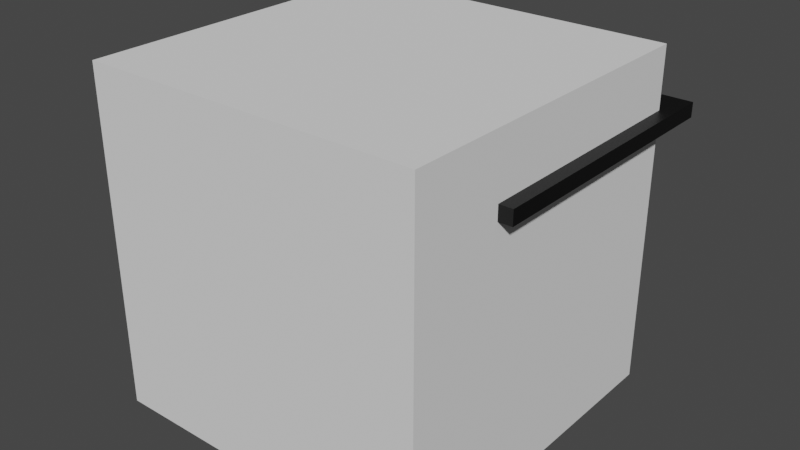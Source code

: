 # Source: EyeItems.blend  (saved by Blender 3.2.14; exported with 4.5.12 LTS)
import bpy
from mathutils import Matrix  # noqa: F401  (used for matrix-valued properties, if any)

bpy.ops.wm.read_factory_settings(use_empty=True)
scene = bpy.context.scene
scene.name = 'Scene'

# ---- collections
col_collection = bpy.data.collections.new('Collection'); scene.collection.children.link(col_collection)

# ---- materials (node trees are filled in below, after node groups)
mat_black = bpy.data.materials.new('Black')
mat_black.use_transparent_shadow = False
mat_glass = bpy.data.materials.new('Glass')
mat_glass.use_transparent_shadow = False
mat_gold = bpy.data.materials.new('Gold')
mat_gold.use_transparent_shadow = False

# ---- material node trees
mat_black.use_nodes = True; mat_black.node_tree.nodes.clear()
_N = mat_black.node_tree.nodes; _L = mat_black.node_tree.links
n0 = _N.new('ShaderNodeBsdfPrincipled'); n0.name = 'Principled BSDF'; n0.location = (10, 300)
n0.distribution = 'GGX'
n0.subsurface_method = 'RANDOM_WALK_SKIN'
n0.inputs[0].default_value = (0.0, 0.0, 0.0, 1.0)
n0.inputs[3].default_value = 1.45
n0.inputs[27].default_value = (0.0, 0.0, 0.0, 1.0)
n0.inputs[28].default_value = 1.0
n1 = _N.new('ShaderNodeOutputMaterial'); n1.name = 'Material Output'; n1.location = (300, 300)
_L.new(n0.outputs[0], n1.inputs[0])
n1.is_active_output = True
mat_glass.use_nodes = True; mat_glass.node_tree.nodes.clear()
_N = mat_glass.node_tree.nodes; _L = mat_glass.node_tree.links
n0 = _N.new('ShaderNodeBsdfPrincipled'); n0.name = 'Principled BSDF'; n0.location = (10, 300)
n0.distribution = 'GGX'
n0.subsurface_method = 'RANDOM_WALK_SKIN'
n0.inputs[3].default_value = 1.45
n0.inputs[27].default_value = (0.0, 0.0, 0.0, 1.0)
n0.inputs[28].default_value = 1.0
n1 = _N.new('ShaderNodeOutputMaterial'); n1.name = 'Material Output'; n1.location = (300, 300)
_L.new(n0.outputs[0], n1.inputs[0])
n1.is_active_output = True
mat_gold.use_nodes = True; mat_gold.node_tree.nodes.clear()
_N = mat_gold.node_tree.nodes; _L = mat_gold.node_tree.links
n0 = _N.new('ShaderNodeBsdfPrincipled'); n0.name = 'Principled BSDF'; n0.location = (10, 300)
n0.distribution = 'GGX'
n0.subsurface_method = 'RANDOM_WALK_SKIN'
n0.inputs[0].default_value = (0.8, 0.6276, 0.0, 1.0)
n0.inputs[1].default_value = 1.0
n0.inputs[3].default_value = 1.45
n0.inputs[27].default_value = (0.0, 0.0, 0.0, 1.0)
n0.inputs[28].default_value = 1.0
n1 = _N.new('ShaderNodeOutputMaterial'); n1.name = 'Material Output'; n1.location = (300, 300)
_L.new(n0.outputs[0], n1.inputs[0])
n1.is_active_output = True

# ---- world
world_world = bpy.data.worlds.new('World'); scene.world = world_world
world_world.use_nodes = True; world_world.node_tree.nodes.clear()
_N = world_world.node_tree.nodes; _L = world_world.node_tree.links
n0 = _N.new('ShaderNodeOutputWorld'); n0.name = 'World Output'; n0.location = (300, 300)
n1 = _N.new('ShaderNodeBackground'); n1.name = 'Background'; n1.location = (10, 300)
n1.inputs[0].default_value = (0.05088, 0.05088, 0.05088, 1.0)
_L.new(n1.outputs[0], n0.inputs[0])
n0.is_active_output = True
world_world.color = (0.05088, 0.05088, 0.05088)
world_world.use_sun_shadow = False
world_world.sun_shadow_jitter_overblur = 0.0

# ---- meshes
me_cube = bpy.data.meshes.new('Cube')
me_cube.from_pydata([(-0.5, -0.5, -0.5), (-0.5, -0.5, 0.5), (-0.5, 0.5, -0.5), (-0.5, 0.5, 0.5), (0.5, -0.5, -0.5), (0.5, -0.5, 0.5), (0.5, 0.5, -0.5), (0.5, 0.5, 0.5)], [], [(0, 1, 3, 2), (2, 3, 7, 6), (6, 7, 5, 4), (4, 5, 1, 0), (2, 6, 4, 0), (7, 3, 1, 5)])
_uv = me_cube.uv_layers.new(name='UVMap')
_uv.uv.foreach_set('vector', [0.375, 0.0, 0.625, 0.0, 0.625, 0.25, 0.375, 0.25, 0.375, 0.25, 0.625, 0.25, 0.625, 0.5, 0.375, 0.5, 0.375, 0.5, 0.625, 0.5, 0.625, 0.75, 0.375, 0.75, 0.375, 0.75, 0.625, 0.75, 0.625, 1.0, 0.375, 1.0, 0.125, 0.5, 0.375, 0.5, 0.375, 0.75, 0.125, 0.75, 0.625, 0.5, 0.875, 0.5, 0.875, 0.75, 0.625, 0.75])
me_cube.update()
me_cube_012 = bpy.data.meshes.new('Cube.012')
me_cube_012.from_pydata([(-0.54, 0.54, 0.2784), (-0.54, 0.54, 0.3216), (0.54, 0.54, 0.2784), (0.54, 0.54, 0.3216), (-0.54, -0.216, 0.2784), (-0.54, -0.216, 0.3216), (0.54, -0.216, 0.2784), (0.54, -0.216, 0.3216), (0.04878, 0.6042, 0.2784), (-0.04878, 0.6042, 0.2784), (-0.04878, 0.54, 0.3216), (0.04878, 0.54, 0.3216), (-0.04878, -0.216, 0.3216), (0.04878, -0.216, 0.3216), (0.04878, -0.216, 0.2784), (-0.04878, -0.216, 0.2784), (0.4418, 0.54, 0.3216), (0.4418, -0.216, 0.3216), (0.4418, 0.6042, 0.2784), (0.4418, -0.216, 0.2784), (-0.4663, 0.6042, 0.2784), (-0.4663, -0.216, 0.2784), (-0.4663, 0.54, 0.3216), (-0.4663, -0.216, 0.3216), (0.4221, 0.6042, -0.002825), (0.06843, 0.6042, -0.002825), (0.4221, -0.216, -0.002825), (0.06843, -0.216, -0.002825), (-0.06966, 0.6042, -0.002825), (-0.06966, -0.216, -0.002825), (-0.4454, 0.6042, -0.002825), (-0.4454, -0.216, -0.002825), (-0.54, 0.6099, 0.3216), (-0.54, 0.6099, 0.2784), (-0.4663, 0.6111, 0.2784), (0.4418, 0.6111, 0.3216), (0.54, 0.6111, 0.3216), (0.54, 0.6111, 0.2784), (0.4418, 0.6111, 0.2784), (0.04878, 0.6111, 0.2784), (-0.04878, 0.6111, 0.2784), (-0.4663, 0.6111, 0.3216), (-0.04878, 0.6111, 0.3216), (0.04878, 0.6111, 0.3216)], [], [(4, 5, 1, 0), (9, 20, 34, 40), (22, 1, 5, 23), (18, 2, 6, 19), (2, 3, 7, 6), (17, 19, 6, 7), (23, 21, 15, 12), (12, 15, 14, 13), (9, 15, 29, 28), (9, 8, 14, 15), (16, 11, 13, 17), (11, 10, 12, 13), (18, 8, 39, 38), (10, 11, 43, 42), (3, 16, 17, 7), (13, 14, 19, 17), (15, 21, 31, 29), (0, 1, 32, 33), (11, 16, 35, 43), (0, 20, 21, 4), (5, 4, 21, 23), (10, 22, 23, 12), (30, 28, 29, 31), (25, 24, 26, 27), (19, 14, 27, 26), (20, 9, 28, 30), (18, 19, 26, 24), (8, 18, 24, 25), (14, 8, 25, 27), (21, 20, 30, 31), (38, 35, 36, 37), (34, 41, 42, 40), (40, 42, 43, 39), (39, 43, 35, 38), (33, 32, 41, 34), (20, 0, 33, 34), (2, 18, 38, 37), (8, 9, 40, 39), (16, 3, 36, 35), (22, 10, 42, 41), (1, 22, 41, 32), (3, 2, 37, 36)])
me_cube_012.polygons.foreach_set('material_index', [0, 0, 0, 0, 0, 0, 0, 0, 1, 0, 0, 0, 0, 0, 0, 0, 1, 0, 0, 0, 0, 0, 1, 1, 1, 1, 1, 1, 1, 1, 0, 0, 0, 0, 0, 0, 0, 0, 0, 0, 0, 0])
_uv = me_cube_012.uv_layers.new(name='UVMap')
_uv.uv.foreach_set('vector', [0.375, 0.075, 0.625, 0.075, 0.625, 0.25, 0.375, 0.25, 0.375, 0.3333, 0.375, 0.2625, 0.375, 0.2625, 0.375, 0.3333, 0.8625, 0.5, 0.875, 0.5, 0.875, 0.675, 0.8625, 0.675, 0.3583, 0.5, 0.375, 0.5, 0.375, 0.675, 0.3583, 0.675, 0.375, 0.5, 0.625, 0.5, 0.625, 0.675, 0.375, 0.675, 0.625, 0.635, 0.375, 0.635, 0.375, 0.675, 0.625, 0.675, 0.625, 0.105, 0.375, 0.105, 0.375, 0.275, 0.625, 0.275, 0.625, 0.275, 0.375, 0.275, 0.375, 0.475, 0.625, 0.475, 0.2083, 0.5, 0.2083, 0.675, 0.2083, 0.675, 0.2083, 0.5, 0.2083, 0.5, 0.2917, 0.5, 0.2917, 0.675, 0.2083, 0.675, 0.6417, 0.5, 0.7083, 0.5, 0.7083, 0.675, 0.6417, 0.675, 0.7083, 0.5, 0.7917, 0.5, 0.7917, 0.675, 0.7083, 0.675, 0.375, 0.4833, 0.375, 0.4167, 0.375, 0.4167, 0.375, 0.4833, 0.7917, 0.5, 0.7083, 0.5, 0.7083, 0.5, 0.7917, 0.5, 0.625, 0.5, 0.6417, 0.5, 0.6417, 0.675, 0.625, 0.675, 0.625, 0.475, 0.375, 0.475, 0.375, 0.635, 0.625, 0.635, 0.375, 0.275, 0.375, 0.105, 0.375, 0.105, 0.375, 0.275, 0.375, 0.25, 0.625, 0.25, 0.625, 0.25, 0.375, 0.25, 0.7083, 0.5, 0.6417, 0.5, 0.6417, 0.5, 0.7083, 0.5, 0.125, 0.5, 0.1375, 0.5, 0.1375, 0.675, 0.125, 0.675, 0.625, 0.075, 0.375, 0.075, 0.375, 0.105, 0.625, 0.105, 0.7917, 0.5, 0.8625, 0.5, 0.8625, 0.675, 0.7917, 0.675, 0.1375, 0.5, 0.2083, 0.5, 0.2083, 0.675, 0.1375, 0.675, 0.2917, 0.5, 0.3583, 0.5, 0.3583, 0.675, 0.2917, 0.675, 0.375, 0.635, 0.375, 0.475, 0.375, 0.475, 0.375, 0.635, 0.375, 0.2625, 0.375, 0.3333, 0.375, 0.3333, 0.375, 0.2625, 0.3583, 0.5, 0.3583, 0.675, 0.3583, 0.675, 0.3583, 0.5, 0.375, 0.4167, 0.375, 0.4833, 0.375, 0.4833, 0.375, 0.4167, 0.2917, 0.675, 0.2917, 0.5, 0.2917, 0.5, 0.2917, 0.675, 0.1375, 0.675, 0.1375, 0.5, 0.1375, 0.5, 0.1375, 0.675, 0.375, 0.4833, 0.625, 0.4833, 0.625, 0.5, 0.375, 0.5, 0.375, 0.2625, 0.625, 0.2625, 0.625, 0.3333, 0.375, 0.3333, 0.375, 0.3333, 0.625, 0.3333, 0.625, 0.4167, 0.375, 0.4167, 0.375, 0.4167, 0.625, 0.4167, 0.625, 0.4833, 0.375, 0.4833, 0.375, 0.25, 0.625, 0.25, 0.625, 0.2625, 0.375, 0.2625, 0.1375, 0.5, 0.125, 0.5, 0.125, 0.5, 0.1375, 0.5, 0.375, 0.5, 0.3583, 0.5, 0.3583, 0.5, 0.375, 0.5, 0.2917, 0.5, 0.2083, 0.5, 0.2083, 0.5, 0.2917, 0.5, 0.6417, 0.5, 0.625, 0.5, 0.625, 0.5, 0.6417, 0.5, 0.8625, 0.5, 0.7917, 0.5, 0.7917, 0.5, 0.8625, 0.5, 0.875, 0.5, 0.8625, 0.5, 0.8625, 0.5, 0.875, 0.5, 0.625, 0.5, 0.375, 0.5, 0.375, 0.5, 0.625, 0.5])
me_cube_012.materials.append(mat_black)
me_cube_012.materials.append(mat_glass)
me_cube_012.update()
me_cube_013 = bpy.data.meshes.new('Cube.013')
me_cube_013.from_pydata([(0.0994, 0.454, -0.015), (0.0994, 0.454, 0.315), (0.0994, 0.554, -0.015), (0.0994, 0.554, 0.315), (0.4294, 0.454, -0.015), (0.4294, 0.454, 0.315), (0.4294, 0.554, -0.015), (0.4294, 0.554, 0.315), (0.3964, 0.554, -0.015), (0.3964, 0.554, 0.315), (0.3964, 0.454, -0.015), (0.3964, 0.454, 0.315), (0.1291, 0.554, -0.015), (0.1291, 0.454, 0.315), (0.1291, 0.554, 0.315), (0.1291, 0.454, -0.015), (0.0994, 0.454, 0.282), (0.0994, 0.554, 0.282), (0.4294, 0.554, 0.282), (0.4294, 0.454, 0.282), (0.3964, 0.454, 0.282), (0.3964, 0.554, 0.282), (0.1291, 0.554, 0.282), (0.1291, 0.454, 0.282), (0.0994, 0.554, 0.0147), (0.4294, 0.554, 0.0147), (0.4294, 0.454, 0.0147), (0.3964, 0.454, 0.0147), (0.3964, 0.554, 0.0147), (0.1291, 0.554, 0.0147), (0.1291, 0.454, 0.0147), (0.0994, 0.454, 0.0147), (0.1291, 0.5388, 0.282), (0.3964, 0.5388, 0.282), (0.3964, 0.5388, 0.0147), (0.1291, 0.5388, 0.0147), (0.4394, 0.454, -0.1268), (0.4394, 0.554, -0.1268), (0.4067, 0.454, -0.1306), (0.4067, 0.554, -0.1306), (0.4523, 0.454, -0.2489), (0.4523, 0.554, -0.2489), (0.4194, 0.454, -0.2477), (0.4194, 0.554, -0.2477), (0.4614, 0.454, -0.4975), (0.4614, 0.554, -0.4975), (0.4285, 0.454, -0.4963), (0.4285, 0.554, -0.4963), (0.4257, 0.554, -0.3708), (0.4257, 0.454, -0.3708), (0.4587, 0.454, -0.372), (0.4587, 0.554, -0.372)], [], [(16, 1, 3, 17), (21, 9, 7, 18), (18, 7, 5, 19), (23, 13, 1, 16), (6, 4, 36, 37), (14, 3, 1, 13), (7, 9, 11, 5), (12, 8, 10, 15), (19, 5, 11, 20), (22, 14, 9, 21), (17, 3, 14, 22), (2, 12, 15, 0), (9, 14, 13, 11), (20, 11, 13, 23), (27, 20, 23, 30), (24, 17, 22, 29), (28, 29, 35, 34), (26, 19, 20, 27), (30, 23, 16, 31), (25, 18, 19, 26), (28, 21, 18, 25), (31, 16, 17, 24), (0, 31, 24, 2), (8, 28, 25, 6), (6, 25, 26, 4), (15, 30, 31, 0), (4, 26, 27, 10), (12, 29, 28, 8), (2, 24, 29, 12), (10, 27, 30, 15), (35, 32, 33, 34), (22, 21, 33, 32), (29, 22, 32, 35), (21, 28, 34, 33), (37, 36, 40, 41), (8, 6, 37, 39), (4, 10, 38, 36), (10, 8, 39, 38), (49, 48, 47, 46), (38, 39, 43, 42), (36, 38, 42, 40), (39, 37, 41, 43), (47, 45, 44, 46), (50, 49, 46, 44), (48, 51, 45, 47), (51, 50, 44, 45), (41, 40, 50, 51), (43, 41, 51, 48), (40, 42, 49, 50), (42, 43, 48, 49)])
me_cube_013.polygons.foreach_set('material_index', [1, 1, 1, 1, 1, 1, 1, 1, 1, 1, 1, 1, 1, 1, 1, 1, 1, 1, 1, 1, 1, 1, 1, 1, 1, 1, 1, 1, 1, 1, 0, 1, 1, 1, 1, 1, 1, 1, 1, 1, 1, 1, 1, 1, 1, 1, 1, 1, 1, 1])
_uv = me_cube_013.uv_layers.new(name='UVMap')
_uv.uv.foreach_set('vector', [0.6, 0.0, 0.625, 0.0, 0.625, 0.25, 0.6, 0.25, 0.6, 0.475, 0.625, 0.475, 0.625, 0.5, 0.6, 0.5, 0.6, 0.5, 0.625, 0.5, 0.625, 0.75, 0.6, 0.75, 0.6, 0.9775, 0.625, 0.9775, 0.625, 1.0, 0.6, 1.0, 0.375, 0.5, 0.375, 0.75, 0.375, 0.75, 0.375, 0.5, 0.8525, 0.5, 0.875, 0.5, 0.875, 0.75, 0.8525, 0.75, 0.625, 0.5, 0.65, 0.5, 0.65, 0.75, 0.625, 0.75, 0.1475, 0.5, 0.35, 0.5, 0.35, 0.75, 0.1475, 0.75, 0.6, 0.75, 0.625, 0.75, 0.625, 0.775, 0.6, 0.775, 0.6, 0.2725, 0.625, 0.2725, 0.625, 0.475, 0.6, 0.475, 0.6, 0.25, 0.625, 0.25, 0.625, 0.2725, 0.6, 0.2725, 0.125, 0.5, 0.1475, 0.5, 0.1475, 0.75, 0.125, 0.75, 0.65, 0.5, 0.8525, 0.5, 0.8525, 0.75, 0.65, 0.75, 0.6, 0.775, 0.625, 0.775, 0.625, 0.9775, 0.6, 0.9775, 0.3975, 0.775, 0.6, 0.775, 0.6, 0.9775, 0.3975, 0.9775, 0.3975, 0.25, 0.6, 0.25, 0.6, 0.2725, 0.3975, 0.2725, 0.3975, 0.475, 0.3975, 0.2725, 0.3975, 0.2725, 0.3975, 0.475, 0.3975, 0.75, 0.6, 0.75, 0.6, 0.775, 0.3975, 0.775, 0.3975, 0.9775, 0.6, 0.9775, 0.6, 1.0, 0.3975, 1.0, 0.3975, 0.5, 0.6, 0.5, 0.6, 0.75, 0.3975, 0.75, 0.3975, 0.475, 0.6, 0.475, 0.6, 0.5, 0.3975, 0.5, 0.3975, 0.0, 0.6, 0.0, 0.6, 0.25, 0.3975, 0.25, 0.375, 0.0, 0.3975, 0.0, 0.3975, 0.25, 0.375, 0.25, 0.375, 0.475, 0.3975, 0.475, 0.3975, 0.5, 0.375, 0.5, 0.375, 0.5, 0.3975, 0.5, 0.3975, 0.75, 0.375, 0.75, 0.375, 0.9775, 0.3975, 0.9775, 0.3975, 1.0, 0.375, 1.0, 0.375, 0.75, 0.3975, 0.75, 0.3975, 0.775, 0.375, 0.775, 0.375, 0.2725, 0.3975, 0.2725, 0.3975, 0.475, 0.375, 0.475, 0.375, 0.25, 0.3975, 0.25, 0.3975, 0.2725, 0.375, 0.2725, 0.375, 0.775, 0.3975, 0.775, 0.3975, 0.9775, 0.375, 0.9775, 0.3975, 0.2725, 0.6, 0.2725, 0.6, 0.475, 0.3975, 0.475, 0.6, 0.2725, 0.6, 0.475, 0.6, 0.475, 0.6, 0.2725, 0.3975, 0.2725, 0.6, 0.2725, 0.6, 0.2725, 0.3975, 0.2725, 0.6, 0.475, 0.3975, 0.475, 0.3975, 0.475, 0.6, 0.475, 0.375, 0.5, 0.375, 0.75, 0.375, 0.75, 0.375, 0.5, 0.375, 0.475, 0.375, 0.5, 0.375, 0.5, 0.375, 0.475, 0.375, 0.75, 0.375, 0.775, 0.375, 0.775, 0.375, 0.75, 0.35, 0.75, 0.35, 0.5, 0.35, 0.5, 0.35, 0.75, 0.35, 0.75, 0.35, 0.5, 0.35, 0.5, 0.35, 0.75, 0.35, 0.75, 0.35, 0.5, 0.35, 0.5, 0.35, 0.75, 0.375, 0.75, 0.375, 0.775, 0.375, 0.775, 0.375, 0.75, 0.375, 0.475, 0.375, 0.5, 0.375, 0.5, 0.375, 0.475, 0.35, 0.5, 0.375, 0.5, 0.375, 0.75, 0.35, 0.75, 0.375, 0.75, 0.375, 0.775, 0.375, 0.775, 0.375, 0.75, 0.375, 0.475, 0.375, 0.5, 0.375, 0.5, 0.375, 0.475, 0.375, 0.5, 0.375, 0.75, 0.375, 0.75, 0.375, 0.5, 0.375, 0.5, 0.375, 0.75, 0.375, 0.75, 0.375, 0.5, 0.375, 0.475, 0.375, 0.5, 0.375, 0.5, 0.375, 0.475, 0.375, 0.75, 0.375, 0.775, 0.375, 0.775, 0.375, 0.75, 0.35, 0.75, 0.35, 0.5, 0.35, 0.5, 0.35, 0.75])
me_cube_013.materials.append(mat_glass)
me_cube_013.materials.append(mat_gold)
me_cube_013.update()

# ---- objects
ob_cube = bpy.data.objects.new('Cube', me_cube)
ob_glasses = bpy.data.objects.new('Glasses', me_cube_012)
ob_monicle = bpy.data.objects.new('Monicle', me_cube_013)

# ---- transforms, parenting, visibility, modifiers, constraints
ob_cube.location = (0.0, 0.0, 0.0)
ob_glasses.parent = ob_cube
ob_glasses.location = (0.0, 0.0, 0.0)
ob_monicle.parent = ob_cube
ob_monicle.location = (0.0, 0.0, 0.0)

# ---- collection membership
col_collection.objects.link(ob_cube)
col_collection.objects.link(ob_glasses)
col_collection.objects.link(ob_monicle)

# ---- scene / render settings (as saved in the file)
scene.frame_start = 1; scene.frame_end = 250; scene.frame_set(1)
scene.render.engine = 'BLENDER_EEVEE_NEXT'
scene.render.image_settings.file_format = 'FFMPEG'
scene.render.image_settings.color_mode = 'RGB'
scene.cycles.sampling_pattern = 'TABULATED_SOBOL'
scene.cycles.use_light_tree = False
scene.view_settings.view_transform = 'Filmic'
bpy.context.view_layer.update()

# ---- added for rendering (the .blend has no active camera and no usable light): camera, sun
cam_auto = bpy.data.cameras.new('AutoCamera')
cam_auto.lens = 50.0
cam_auto.sensor_width = 36.0
cam_auto.clip_end = 1000.0
ob_auto_camera = bpy.data.objects.new('AutoCamera', cam_auto)
scene.collection.objects.link(ob_auto_camera)
ob_auto_camera.location = (1.70626, -1.99197, 1.36501)
ob_auto_camera.rotation_euler = (1.09748, -7.21219e-08, 0.694738)
scene.camera = ob_auto_camera
light_auto_sun = bpy.data.lights.new('AutoSun', 'SUN')
light_auto_sun.energy = 3.0
light_auto_sun.angle = 0.0523599
ob_auto_sun = bpy.data.objects.new('AutoSun', light_auto_sun)
scene.collection.objects.link(ob_auto_sun)
ob_auto_sun.rotation_euler = (0.872665, 0.174533, 0.523599)
bpy.context.view_layer.update()
